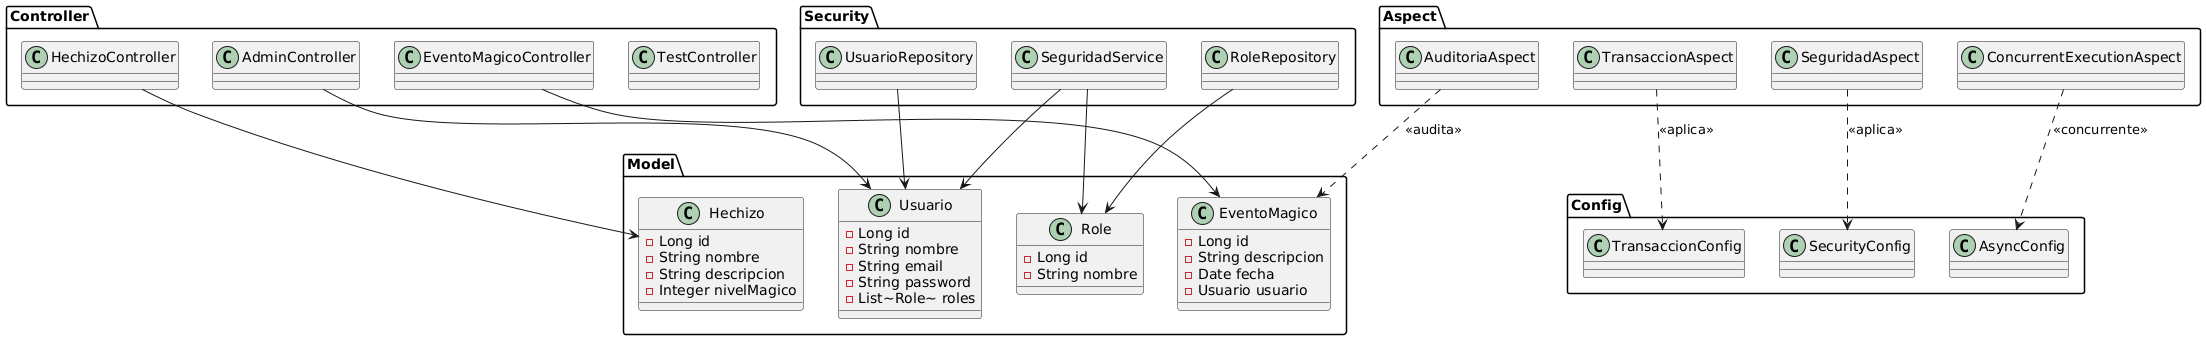

The diagram above was rendered by PlantUML. Its source (embedded in the PNG):
@startuml
' Definición de paquetes para organizar el diagrama según las funcionalidades

package "Controller" {
    class AdminController
    class HechizoController
    class EventoMagicoController
    class TestController
}

package "Model" {
    class Hechizo {
        - Long id
        - String nombre
        - String descripcion
        - Integer nivelMagico
    }

    class Usuario {
        - Long id
        - String nombre
        - String email
        - String password
        - List~Role~ roles
    }

    class EventoMagico {
        - Long id
        - String descripcion
        - Date fecha
        - Usuario usuario
    }

    class Role {
        - Long id
        - String nombre
    }
}

package "Security" {
    class SeguridadService
    class RoleRepository
    class UsuarioRepository
}

package "Aspect" {
    class TransaccionAspect
    class SeguridadAspect
    class AuditoriaAspect
    class ConcurrentExecutionAspect
}

package "Config" {
    class SecurityConfig
    class AsyncConfig
    class TransaccionConfig
}

' Relaciones entre las clases y dependencias
AdminController --> Usuario
HechizoController --> Hechizo
EventoMagicoController --> EventoMagico
SeguridadService --> Usuario
SeguridadService --> Role

UsuarioRepository --> Usuario
RoleRepository --> Role

TransaccionAspect ..> TransaccionConfig : <<aplica>>
SeguridadAspect ..> SecurityConfig : <<aplica>>
AuditoriaAspect ..> EventoMagico : <<audita>>
ConcurrentExecutionAspect ..> AsyncConfig : <<concurrente>>
@enduml